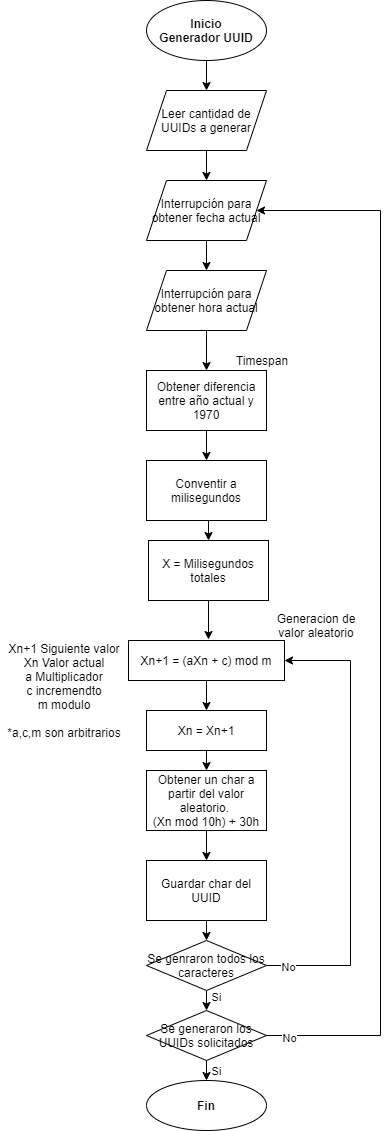

The diagram above was exported from draw.io. Its source (the exported page's mxGraphModel, read from the mxfile embedded in the PNG):
<mxGraphModel dx="782" dy="514" grid="1" gridSize="10" guides="1" tooltips="1" connect="1" arrows="1" fold="1" page="1" pageScale="1" pageWidth="827" pageHeight="1169" math="0" shadow="0">
  <root>
    <mxCell id="0" />
    <mxCell id="1" parent="0" />
    <mxCell id="F1XB8pv70NO2-C1Pk4zi-3" style="edgeStyle=orthogonalEdgeStyle;rounded=0;orthogonalLoop=1;jettySize=auto;html=1;exitX=0.5;exitY=1;exitDx=0;exitDy=0;" edge="1" parent="1" source="F1XB8pv70NO2-C1Pk4zi-1" target="F1XB8pv70NO2-C1Pk4zi-2">
      <mxGeometry relative="1" as="geometry" />
    </mxCell>
    <mxCell id="F1XB8pv70NO2-C1Pk4zi-1" value="Inicio&lt;br&gt;Generador UUID" style="ellipse;whiteSpace=wrap;html=1;fontStyle=1" vertex="1" parent="1">
      <mxGeometry x="356" y="10" width="120" height="60" as="geometry" />
    </mxCell>
    <mxCell id="F1XB8pv70NO2-C1Pk4zi-5" style="edgeStyle=orthogonalEdgeStyle;rounded=0;orthogonalLoop=1;jettySize=auto;html=1;exitX=0.5;exitY=1;exitDx=0;exitDy=0;" edge="1" parent="1" source="F1XB8pv70NO2-C1Pk4zi-2" target="F1XB8pv70NO2-C1Pk4zi-4">
      <mxGeometry relative="1" as="geometry" />
    </mxCell>
    <mxCell id="F1XB8pv70NO2-C1Pk4zi-2" value="Leer cantidad de UUIDs a generar" style="shape=parallelogram;perimeter=parallelogramPerimeter;whiteSpace=wrap;html=1;fixedSize=1;" vertex="1" parent="1">
      <mxGeometry x="356" y="100" width="120" height="60" as="geometry" />
    </mxCell>
    <mxCell id="F1XB8pv70NO2-C1Pk4zi-7" style="edgeStyle=orthogonalEdgeStyle;rounded=0;orthogonalLoop=1;jettySize=auto;html=1;exitX=0.5;exitY=1;exitDx=0;exitDy=0;" edge="1" parent="1" source="F1XB8pv70NO2-C1Pk4zi-4" target="F1XB8pv70NO2-C1Pk4zi-6">
      <mxGeometry relative="1" as="geometry" />
    </mxCell>
    <mxCell id="F1XB8pv70NO2-C1Pk4zi-4" value="Interrupción para obtener fecha actual" style="shape=parallelogram;perimeter=parallelogramPerimeter;whiteSpace=wrap;html=1;fixedSize=1;" vertex="1" parent="1">
      <mxGeometry x="356" y="190" width="120" height="60" as="geometry" />
    </mxCell>
    <mxCell id="F1XB8pv70NO2-C1Pk4zi-9" style="edgeStyle=orthogonalEdgeStyle;rounded=0;orthogonalLoop=1;jettySize=auto;html=1;exitX=0.5;exitY=1;exitDx=0;exitDy=0;" edge="1" parent="1" source="F1XB8pv70NO2-C1Pk4zi-6" target="F1XB8pv70NO2-C1Pk4zi-8">
      <mxGeometry relative="1" as="geometry" />
    </mxCell>
    <mxCell id="F1XB8pv70NO2-C1Pk4zi-6" value="Interrupción para obtener hora actual" style="shape=parallelogram;perimeter=parallelogramPerimeter;whiteSpace=wrap;html=1;fixedSize=1;" vertex="1" parent="1">
      <mxGeometry x="356" y="280" width="120" height="60" as="geometry" />
    </mxCell>
    <mxCell id="F1XB8pv70NO2-C1Pk4zi-12" style="edgeStyle=orthogonalEdgeStyle;rounded=0;orthogonalLoop=1;jettySize=auto;html=1;exitX=0.5;exitY=1;exitDx=0;exitDy=0;" edge="1" parent="1" source="F1XB8pv70NO2-C1Pk4zi-8" target="F1XB8pv70NO2-C1Pk4zi-11">
      <mxGeometry relative="1" as="geometry" />
    </mxCell>
    <mxCell id="F1XB8pv70NO2-C1Pk4zi-8" value="Obtener diferencia entre año actual y 1970" style="rounded=0;whiteSpace=wrap;html=1;" vertex="1" parent="1">
      <mxGeometry x="356" y="380" width="120" height="60" as="geometry" />
    </mxCell>
    <mxCell id="F1XB8pv70NO2-C1Pk4zi-10" value="Timespan" style="text;html=1;strokeColor=none;fillColor=none;align=center;verticalAlign=middle;whiteSpace=wrap;rounded=0;" vertex="1" parent="1">
      <mxGeometry x="452" y="360" width="40" height="20" as="geometry" />
    </mxCell>
    <mxCell id="F1XB8pv70NO2-C1Pk4zi-14" style="edgeStyle=orthogonalEdgeStyle;rounded=0;orthogonalLoop=1;jettySize=auto;html=1;exitX=0.5;exitY=1;exitDx=0;exitDy=0;entryX=0.5;entryY=0;entryDx=0;entryDy=0;" edge="1" parent="1" source="F1XB8pv70NO2-C1Pk4zi-11" target="F1XB8pv70NO2-C1Pk4zi-13">
      <mxGeometry relative="1" as="geometry" />
    </mxCell>
    <mxCell id="F1XB8pv70NO2-C1Pk4zi-11" value="Conventir a milisegundos" style="rounded=0;whiteSpace=wrap;html=1;" vertex="1" parent="1">
      <mxGeometry x="356" y="470" width="120" height="60" as="geometry" />
    </mxCell>
    <mxCell id="F1XB8pv70NO2-C1Pk4zi-17" style="edgeStyle=orthogonalEdgeStyle;rounded=0;orthogonalLoop=1;jettySize=auto;html=1;exitX=0.5;exitY=1;exitDx=0;exitDy=0;" edge="1" parent="1" source="F1XB8pv70NO2-C1Pk4zi-13">
      <mxGeometry relative="1" as="geometry">
        <mxPoint x="418" y="649" as="targetPoint" />
      </mxGeometry>
    </mxCell>
    <mxCell id="F1XB8pv70NO2-C1Pk4zi-13" value="X = Milisegundos totales" style="rounded=0;whiteSpace=wrap;html=1;" vertex="1" parent="1">
      <mxGeometry x="358" y="550" width="120" height="60" as="geometry" />
    </mxCell>
    <mxCell id="F1XB8pv70NO2-C1Pk4zi-21" style="edgeStyle=orthogonalEdgeStyle;rounded=0;orthogonalLoop=1;jettySize=auto;html=1;exitX=0.5;exitY=1;exitDx=0;exitDy=0;" edge="1" parent="1" source="F1XB8pv70NO2-C1Pk4zi-15" target="F1XB8pv70NO2-C1Pk4zi-20">
      <mxGeometry relative="1" as="geometry">
        <mxPoint x="418" y="709" as="sourcePoint" />
      </mxGeometry>
    </mxCell>
    <mxCell id="F1XB8pv70NO2-C1Pk4zi-15" value="Xn+1 = (aXn + c) mod m" style="rounded=0;whiteSpace=wrap;html=1;" vertex="1" parent="1">
      <mxGeometry x="338" y="650" width="156" height="40" as="geometry" />
    </mxCell>
    <mxCell id="F1XB8pv70NO2-C1Pk4zi-16" value="Generacion de valor aleatorio" style="text;html=1;strokeColor=none;fillColor=none;align=center;verticalAlign=middle;whiteSpace=wrap;rounded=0;" vertex="1" parent="1">
      <mxGeometry x="476" y="625" width="100" height="20" as="geometry" />
    </mxCell>
    <mxCell id="F1XB8pv70NO2-C1Pk4zi-19" value="Xn+1 Siguiente valor&lt;br&gt;Xn Valor actual&lt;br&gt;a Multiplicador&lt;br&gt;c incremendto&lt;br&gt;m modulo&lt;br&gt;&lt;br&gt;*a,c,m son arbitrarios" style="text;html=1;strokeColor=none;fillColor=none;align=center;verticalAlign=middle;whiteSpace=wrap;rounded=0;" vertex="1" parent="1">
      <mxGeometry x="210" y="690" width="128" height="20" as="geometry" />
    </mxCell>
    <mxCell id="F1XB8pv70NO2-C1Pk4zi-23" style="edgeStyle=orthogonalEdgeStyle;rounded=0;orthogonalLoop=1;jettySize=auto;html=1;exitX=0.5;exitY=1;exitDx=0;exitDy=0;entryX=0.5;entryY=0;entryDx=0;entryDy=0;" edge="1" parent="1" source="F1XB8pv70NO2-C1Pk4zi-20" target="F1XB8pv70NO2-C1Pk4zi-22">
      <mxGeometry relative="1" as="geometry" />
    </mxCell>
    <mxCell id="F1XB8pv70NO2-C1Pk4zi-20" value="Xn = Xn+1" style="rounded=0;whiteSpace=wrap;html=1;" vertex="1" parent="1">
      <mxGeometry x="356" y="720" width="120" height="40" as="geometry" />
    </mxCell>
    <mxCell id="F1XB8pv70NO2-C1Pk4zi-27" style="edgeStyle=orthogonalEdgeStyle;rounded=0;orthogonalLoop=1;jettySize=auto;html=1;exitX=0.5;exitY=1;exitDx=0;exitDy=0;" edge="1" parent="1" source="F1XB8pv70NO2-C1Pk4zi-22" target="F1XB8pv70NO2-C1Pk4zi-26">
      <mxGeometry relative="1" as="geometry" />
    </mxCell>
    <mxCell id="F1XB8pv70NO2-C1Pk4zi-22" value="Obtener un char a partir del valor aleatorio.&amp;nbsp;&lt;br&gt;(Xn mod 10h) + 30h" style="rounded=0;whiteSpace=wrap;html=1;" vertex="1" parent="1">
      <mxGeometry x="356" y="780" width="120" height="60" as="geometry" />
    </mxCell>
    <mxCell id="F1XB8pv70NO2-C1Pk4zi-32" style="edgeStyle=orthogonalEdgeStyle;rounded=0;orthogonalLoop=1;jettySize=auto;html=1;exitX=0.5;exitY=1;exitDx=0;exitDy=0;entryX=0.5;entryY=0;entryDx=0;entryDy=0;" edge="1" parent="1" source="F1XB8pv70NO2-C1Pk4zi-26" target="F1XB8pv70NO2-C1Pk4zi-30">
      <mxGeometry relative="1" as="geometry" />
    </mxCell>
    <mxCell id="F1XB8pv70NO2-C1Pk4zi-26" value="Guardar char del UUID" style="rounded=0;whiteSpace=wrap;html=1;" vertex="1" parent="1">
      <mxGeometry x="356" y="870" width="120" height="60" as="geometry" />
    </mxCell>
    <mxCell id="F1XB8pv70NO2-C1Pk4zi-28" value="Fin" style="ellipse;whiteSpace=wrap;html=1;fontStyle=1" vertex="1" parent="1">
      <mxGeometry x="356" y="1090" width="120" height="50" as="geometry" />
    </mxCell>
    <mxCell id="F1XB8pv70NO2-C1Pk4zi-33" style="edgeStyle=orthogonalEdgeStyle;rounded=0;orthogonalLoop=1;jettySize=auto;html=1;exitX=0.5;exitY=1;exitDx=0;exitDy=0;entryX=0.5;entryY=0;entryDx=0;entryDy=0;" edge="1" parent="1" source="F1XB8pv70NO2-C1Pk4zi-30" target="F1XB8pv70NO2-C1Pk4zi-31">
      <mxGeometry relative="1" as="geometry" />
    </mxCell>
    <mxCell id="F1XB8pv70NO2-C1Pk4zi-35" style="edgeStyle=orthogonalEdgeStyle;rounded=0;orthogonalLoop=1;jettySize=auto;html=1;exitX=1;exitY=0.5;exitDx=0;exitDy=0;entryX=1;entryY=0.5;entryDx=0;entryDy=0;" edge="1" parent="1" source="F1XB8pv70NO2-C1Pk4zi-30" target="F1XB8pv70NO2-C1Pk4zi-15">
      <mxGeometry relative="1" as="geometry">
        <Array as="points">
          <mxPoint x="560" y="975" />
          <mxPoint x="560" y="670" />
        </Array>
      </mxGeometry>
    </mxCell>
    <mxCell id="F1XB8pv70NO2-C1Pk4zi-36" value="No" style="edgeLabel;html=1;align=center;verticalAlign=middle;resizable=0;points=[];" vertex="1" connectable="0" parent="F1XB8pv70NO2-C1Pk4zi-35">
      <mxGeometry x="-0.9092" y="-1" relative="1" as="geometry">
        <mxPoint as="offset" />
      </mxGeometry>
    </mxCell>
    <mxCell id="F1XB8pv70NO2-C1Pk4zi-30" value="Se genraron todos los caracteres" style="rhombus;whiteSpace=wrap;html=1;" vertex="1" parent="1">
      <mxGeometry x="356" y="950" width="120" height="50" as="geometry" />
    </mxCell>
    <mxCell id="F1XB8pv70NO2-C1Pk4zi-34" style="edgeStyle=orthogonalEdgeStyle;rounded=0;orthogonalLoop=1;jettySize=auto;html=1;exitX=0.5;exitY=1;exitDx=0;exitDy=0;entryX=0.5;entryY=0;entryDx=0;entryDy=0;" edge="1" parent="1" source="F1XB8pv70NO2-C1Pk4zi-31" target="F1XB8pv70NO2-C1Pk4zi-28">
      <mxGeometry relative="1" as="geometry" />
    </mxCell>
    <mxCell id="F1XB8pv70NO2-C1Pk4zi-39" style="edgeStyle=orthogonalEdgeStyle;rounded=0;orthogonalLoop=1;jettySize=auto;html=1;exitX=1;exitY=0.5;exitDx=0;exitDy=0;entryX=1;entryY=0.5;entryDx=0;entryDy=0;" edge="1" parent="1" source="F1XB8pv70NO2-C1Pk4zi-31" target="F1XB8pv70NO2-C1Pk4zi-4">
      <mxGeometry relative="1" as="geometry">
        <Array as="points">
          <mxPoint x="590" y="1045" />
          <mxPoint x="590" y="220" />
        </Array>
      </mxGeometry>
    </mxCell>
    <mxCell id="F1XB8pv70NO2-C1Pk4zi-40" value="No" style="edgeLabel;html=1;align=center;verticalAlign=middle;resizable=0;points=[];" vertex="1" connectable="0" parent="F1XB8pv70NO2-C1Pk4zi-39">
      <mxGeometry x="-0.9592" y="-2" relative="1" as="geometry">
        <mxPoint as="offset" />
      </mxGeometry>
    </mxCell>
    <mxCell id="F1XB8pv70NO2-C1Pk4zi-31" value="Se generaron los UUIDs solicitados" style="rhombus;whiteSpace=wrap;html=1;" vertex="1" parent="1">
      <mxGeometry x="356" y="1020" width="120" height="50" as="geometry" />
    </mxCell>
    <mxCell id="F1XB8pv70NO2-C1Pk4zi-37" value="Si" style="edgeLabel;html=1;align=center;verticalAlign=middle;resizable=0;points=[];" vertex="1" connectable="0" parent="1">
      <mxGeometry x="478" y="986" as="geometry">
        <mxPoint x="-53" y="20" as="offset" />
      </mxGeometry>
    </mxCell>
    <mxCell id="F1XB8pv70NO2-C1Pk4zi-38" value="Si" style="edgeLabel;html=1;align=center;verticalAlign=middle;resizable=0;points=[];" vertex="1" connectable="0" parent="1">
      <mxGeometry x="478" y="1060" as="geometry">
        <mxPoint x="-53" y="20" as="offset" />
      </mxGeometry>
    </mxCell>
  </root>
</mxGraphModel>